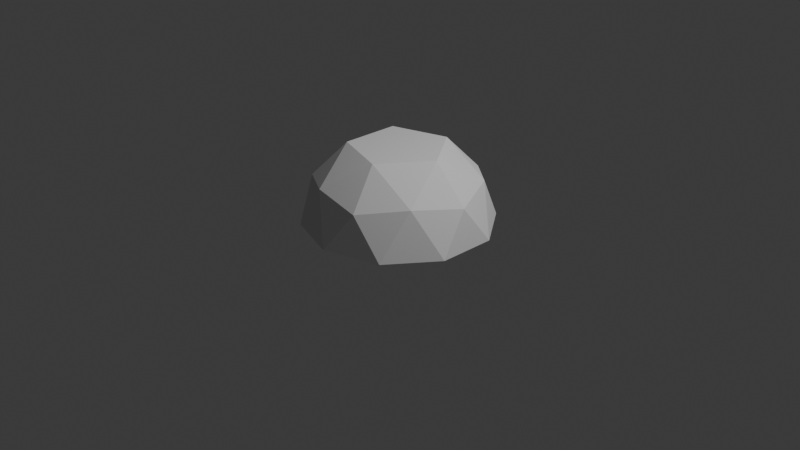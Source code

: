 # Source: gem_template_geodesic.blend  (saved by Blender 4.4.32; exported with 4.5.12 LTS)
import bpy
from mathutils import Matrix  # noqa: F401  (used for matrix-valued properties, if any)

bpy.ops.wm.read_factory_settings(use_empty=True)
scene = bpy.context.scene
scene.name = 'Scene'

# ---- collections
col_collection = bpy.data.collections.new('Collection'); scene.collection.children.link(col_collection)

# ---- world
world_world = bpy.data.worlds.new('World'); scene.world = world_world
world_world.use_nodes = True; world_world.node_tree.nodes.clear()
_N = world_world.node_tree.nodes; _L = world_world.node_tree.links
n0 = _N.new('ShaderNodeOutputWorld'); n0.name = 'World Output'; n0.location = (300, 300)
n1 = _N.new('ShaderNodeBackground'); n1.name = 'Background'; n1.location = (10, 300)
n1.inputs[0].default_value = (0.05088, 0.05088, 0.05088, 1.0)
_L.new(n1.outputs[0], n0.inputs[0])
n0.is_active_output = True
world_world.color = (0.05088, 0.05088, 0.05088)
world_world.sun_shadow_jitter_overblur = 0.0

# ---- cameras
cam_camera = bpy.data.cameras.new('Camera')
cam_camera.clip_end = 100.0
cam_camera.ortho_scale = 7.314

# ---- lights
light_light = bpy.data.lights.new('Light', 'POINT')
light_light.energy = 1000.0
light_light.shadow_soft_size = 0.1

# ---- meshes
me_geodesicgem_002 = bpy.data.meshes.new('GeodesicGem.002')
me_geodesicgem_002.from_pydata([(0.0, 0.0, 0.3765), (0.7236, -0.5257, 0.1684), (-0.2764, -0.8506, 0.1684), (-0.8944, 0.0, 0.1684), (-0.2764, 0.8506, 0.1684), (0.7236, 0.5257, 0.1684), (0.2764, -0.8506, 0.4209), (-0.7236, -0.5257, 0.4209), (-0.7236, 0.5257, 0.4209), (0.2764, 0.8506, 0.4209), (0.8944, 0.0, 0.4209), (0.0, 0.0, 0.8), (-0.1625, -0.5, 0.3202), (0.4253, -0.309, 0.3202), (0.2629, -0.809, 0.1979), (0.8506, 0.0, 0.1979), (0.4253, 0.309, 0.3202), (-0.5257, 0.0, 0.3202), (-0.6882, -0.5, 0.1979), (-0.1625, 0.5, 0.3202), (-0.6882, 0.5, 0.1979), (0.2629, 0.809, 0.1979), (0.9511, -0.309, 0.0), (0.9511, 0.309, 0.0), (0.0, -1.0, 0.0), (0.5878, -0.809, 0.0), (-0.9511, -0.309, 0.0), (-0.5878, -0.809, 0.0), (-0.5878, 0.809, 0.0), (-0.9511, 0.309, 0.0), (0.5878, 0.809, 0.0), (0.0, 1.0, 0.0), (0.6882, -0.5, 0.4948), (-0.2629, -0.809, 0.4948), (-0.8506, 0.0, 0.4948), (-0.2629, 0.809, 0.4948), (0.6882, 0.5, 0.4948), (0.1625, -0.5, 0.8), (0.5257, 0.0, 0.8), (-0.4253, -0.309, 0.8), (-0.4253, 0.309, 0.8), (0.1625, 0.5, 0.8)], [], [(0, 13, 12), (1, 13, 15), (0, 12, 17), (0, 17, 19), (0, 19, 16), (1, 15, 22), (2, 14, 24), (3, 18, 26), (4, 20, 28), (5, 21, 30), (1, 22, 25), (2, 24, 27), (3, 26, 29), (4, 28, 31), (5, 30, 23), (6, 32, 37), (7, 33, 39), (8, 34, 40), (9, 35, 41), (10, 36, 38), (38, 41, 11), (38, 36, 41), (36, 9, 41), (41, 40, 11), (41, 35, 40), (35, 8, 40), (40, 39, 11), (40, 34, 39), (34, 7, 39), (39, 37, 11), (39, 33, 37), (33, 6, 37), (37, 38, 11), (37, 32, 38), (32, 10, 38), (23, 36, 10), (23, 30, 36), (30, 9, 36), (31, 35, 9), (31, 28, 35), (28, 8, 35), (29, 34, 8), (29, 26, 34), (26, 7, 34), (27, 33, 7), (27, 24, 33), (24, 6, 33), (25, 32, 6), (25, 22, 32), (22, 10, 32), (30, 31, 9), (30, 21, 31), (21, 4, 31), (28, 29, 8), (28, 20, 29), (20, 3, 29), (26, 27, 7), (26, 18, 27), (18, 2, 27), (24, 25, 6), (24, 14, 25), (14, 1, 25), (22, 23, 10), (22, 15, 23), (15, 5, 23), (16, 21, 5), (16, 19, 21), (19, 4, 21), (19, 20, 4), (19, 17, 20), (17, 3, 20), (17, 18, 3), (17, 12, 18), (12, 2, 18), (15, 16, 5), (15, 13, 16), (13, 0, 16), (12, 14, 2), (12, 13, 14), (13, 1, 14)])
_k = set([(0, 12), (0, 13), (0, 16), (0, 17), (0, 19), (1, 13), (1, 14), (1, 15), (1, 22), (1, 25), (2, 12), (2, 14), (2, 18), (2, 24), (2, 27), (3, 17), (3, 18), (3, 20), (3, 26), (3, 29), (4, 19), (4, 20), (4, 21), (4, 28), (4, 31), (5, 15), (5, 16), (5, 21), (5, 23), (5, 30), (6, 24), (6, 25), (6, 32), (6, 33), (6, 37), (7, 26), (7, 27), (7, 33), (7, 34), (7, 39), (8, 28), (8, 29), (8, 34), (8, 35), (8, 40), (9, 30), (9, 31), (9, 35), (9, 36), (9, 41), (10, 22), (10, 23), (10, 32), (10, 36), (10, 38), (11, 37), (11, 38), (11, 39), (11, 40), (11, 41), (12, 13), (12, 14), (12, 17), (12, 18), (13, 14), (13, 15), (13, 16), (14, 24), (14, 25), (15, 16), (15, 22), (15, 23), (16, 19), (16, 21), (17, 18), (17, 19), (17, 20), (18, 26), (18, 27), (19, 20), (19, 21), (20, 28), (20, 29), (21, 30), (21, 31), (22, 23), (22, 25), (22, 32), (23, 30), (23, 36), (24, 25), (24, 27), (24, 33), (25, 32), (26, 27), (26, 29), (26, 34), (27, 33), (28, 29), (28, 31), (28, 35), (29, 34), (30, 31), (30, 36), (31, 35), (32, 37), (32, 38), (33, 37), (33, 39), (34, 39), (34, 40), (35, 40), (35, 41), (36, 38), (36, 41), (37, 38), (37, 39), (38, 41), (39, 40), (40, 41)])
me_geodesicgem_002.attributes.new('sharp_edge', 'BOOLEAN', 'EDGE').data.foreach_set('value', [ (min(e.vertices), max(e.vertices)) in _k for e in me_geodesicgem_002.edges])
me_geodesicgem_002.update()

# ---- objects
ob_light = bpy.data.objects.new('Light', light_light)
ob_camera = bpy.data.objects.new('Camera', cam_camera)
ob_geodesicgem = bpy.data.objects.new('GeodesicGem', me_geodesicgem_002)

# ---- transforms, parenting, visibility, modifiers, constraints
ob_light.location = (4.076, 1.005, 5.904)
ob_light.rotation_euler = (0.6503, 0.05522, 1.866)
ob_light.lock_rotations_4d = False
ob_light.empty_display_type = 'ARROWS'
ob_light.color = (0.0, 0.0, 0.0, 0.0)
ob_light.lineart.crease_threshold = 0.0
ob_camera.location = (7.359, -6.926, 4.958)
ob_camera.rotation_euler = (1.109, 0.0, 0.8149)
ob_camera.lock_rotations_4d = False
ob_camera.empty_display_type = 'ARROWS'
ob_camera.color = (0.0, 0.0, 0.0, 0.0)
ob_camera.display_type = 'WIRE'
ob_camera.lineart.crease_threshold = 0.0
ob_geodesicgem.location = (0.0, 0.0, 0.0)
_m = ob_geodesicgem.modifiers.new('EdgeSplit', 'EDGE_SPLIT')
_m.use_edge_angle = False

# ---- collection membership
col_collection.objects.link(ob_light)
col_collection.objects.link(ob_camera)
col_collection.objects.link(ob_geodesicgem)

# ---- scene / render settings (as saved in the file)
scene.camera = ob_camera
scene.frame_start = 1; scene.frame_end = 250; scene.frame_set(1)
scene.render.engine = 'BLENDER_EEVEE_NEXT'
bpy.context.view_layer.update()
